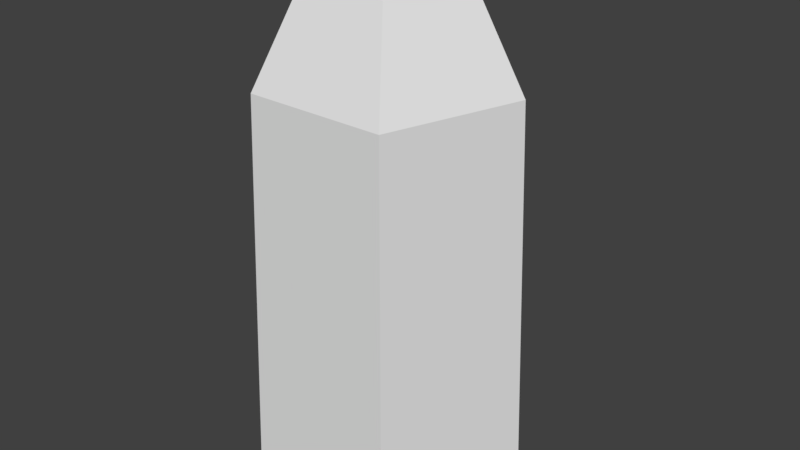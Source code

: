 # Source: resource_crystal.blend  (saved by Blender 2.79.0; exported with 4.5.12 LTS)
import bpy
from mathutils import Matrix  # noqa: F401  (used for matrix-valued properties, if any)

bpy.ops.wm.read_factory_settings(use_empty=True)
scene = bpy.context.scene
scene.name = 'Scene'

# ---- collections
col_collection_1 = bpy.data.collections.new('Collection 1'); scene.collection.children.link(col_collection_1)

# ---- world
world_world = bpy.data.worlds.new('World'); scene.world = world_world
world_world.color = (0.05088, 0.05088, 0.05088)
world_world.use_sun_shadow = False
world_world.sun_shadow_jitter_overblur = 0.0
world_world.cycles.sampling_method = 'MANUAL'

# ---- meshes
me_circle_001 = bpy.data.meshes.new('Circle.001')
me_circle_001.from_pydata([(0.0, 0.25, 0.0), (-0.2378, 0.07725, 0.0), (-0.1469, -0.2023, 0.0), (0.1469, -0.2023, 0.0), (0.2378, 0.07725, 0.0), (7.451e-10, 0.225, 0.7625), (-0.214, 0.06953, 0.7625), (-0.1323, -0.182, 0.7625), (0.1323, -0.182, 0.7625), (0.214, 0.06953, 0.7625), (3.427e-09, 0.1125, 0.9875), (-0.107, 0.03476, 0.9875), (-0.06613, -0.09101, 0.9875), (0.06613, -0.09101, 0.9875), (0.107, 0.03476, 0.9875)], [], [(3, 8, 7, 2), (1, 6, 5, 0), (4, 9, 8, 3), (2, 7, 6, 1), (0, 5, 9, 4), (8, 9, 14, 13), (6, 7, 12, 11), (9, 5, 10, 14), (7, 8, 13, 12), (5, 6, 11, 10), (11, 12, 13, 14, 10)])
_uv = me_circle_001.uv_layers.new(name='UVMap')
_uv.uv.foreach_set('vector', [0.5506, 0.458, 0.5581, 0.1424, 0.6919, 0.1424, 0.6994, 0.458, 0.05062, 0.458, 0.05806, 0.1424, 0.1919, 0.1424, 0.1994, 0.458, 0.3006, 0.458, 0.3081, 0.1424, 0.4419, 0.1424, 0.4494, 0.458, 0.8006, 0.458, 0.8081, 0.1424, 0.9419, 0.1424, 0.9494, 0.458, 0.05062, 0.958, 0.05806, 0.6424, 0.1919, 0.6424, 0.1994, 0.958, 0.4419, 0.1424, 0.3081, 0.1424, 0.3415, 0.04204, 0.4085, 0.04204, 0.9419, 0.1424, 0.8081, 0.1424, 0.8415, 0.04204, 0.9085, 0.04204, 0.1919, 0.6424, 0.05806, 0.6424, 0.09153, 0.542, 0.1585, 0.542, 0.6919, 0.1424, 0.5581, 0.1424, 0.5915, 0.04204, 0.6585, 0.04204, 0.1919, 0.1424, 0.05806, 0.1424, 0.09153, 0.04204, 0.1585, 0.04204, 0.4036, 0.5592, 0.4036, 0.6148, 0.34, 0.632, 0.3006, 0.587, 0.34, 0.542])
me_circle_001.use_remesh_preserve_volume = False
me_circle_001.use_remesh_preserve_attributes = False
me_circle_001.use_mirror_vertex_groups = False
me_circle_001.update()

# ---- objects
ob_circle = bpy.data.objects.new('Circle', me_circle_001)

# ---- transforms, parenting, visibility, modifiers, constraints
ob_circle.location = (0.0, 0.0, 0.0)
ob_circle.lineart.crease_threshold = 0.0

# ---- collection membership
col_collection_1.objects.link(ob_circle)

# ---- scene / render settings (as saved in the file)
scene.frame_start = 1; scene.frame_end = 250; scene.frame_set(1)
scene.render.engine = 'BLENDER_EEVEE_NEXT'
scene.render.resolution_percentage = 50
scene.render.dither_intensity = 0.0
scene.cycles.use_denoising = False
scene.cycles.samples = 128
scene.cycles.sampling_pattern = 'TABULATED_SOBOL'
scene.cycles.use_adaptive_sampling = False
scene.cycles.use_light_tree = False
scene.cycles.blur_glossy = 0.0
scene.cycles.sample_clamp_indirect = 0.0
scene.view_settings.view_transform = 'Standard'
bpy.context.view_layer.update()

# ---- added for rendering (the .blend has no active camera and no usable light): camera, sun
cam_auto = bpy.data.cameras.new('AutoCamera')
cam_auto.lens = 50.0
cam_auto.sensor_width = 36.0
cam_auto.clip_end = 1000.0
ob_auto_camera = bpy.data.objects.new('AutoCamera', cam_auto)
scene.collection.objects.link(ob_auto_camera)
ob_auto_camera.location = (1.09701, -1.29254, 1.37136)
ob_auto_camera.rotation_euler = (1.09748, -7.21219e-08, 0.694738)
scene.camera = ob_auto_camera
light_auto_sun = bpy.data.lights.new('AutoSun', 'SUN')
light_auto_sun.energy = 3.0
light_auto_sun.angle = 0.0523599
ob_auto_sun = bpy.data.objects.new('AutoSun', light_auto_sun)
scene.collection.objects.link(ob_auto_sun)
ob_auto_sun.rotation_euler = (0.872665, 0.174533, 0.523599)
bpy.context.view_layer.update()
